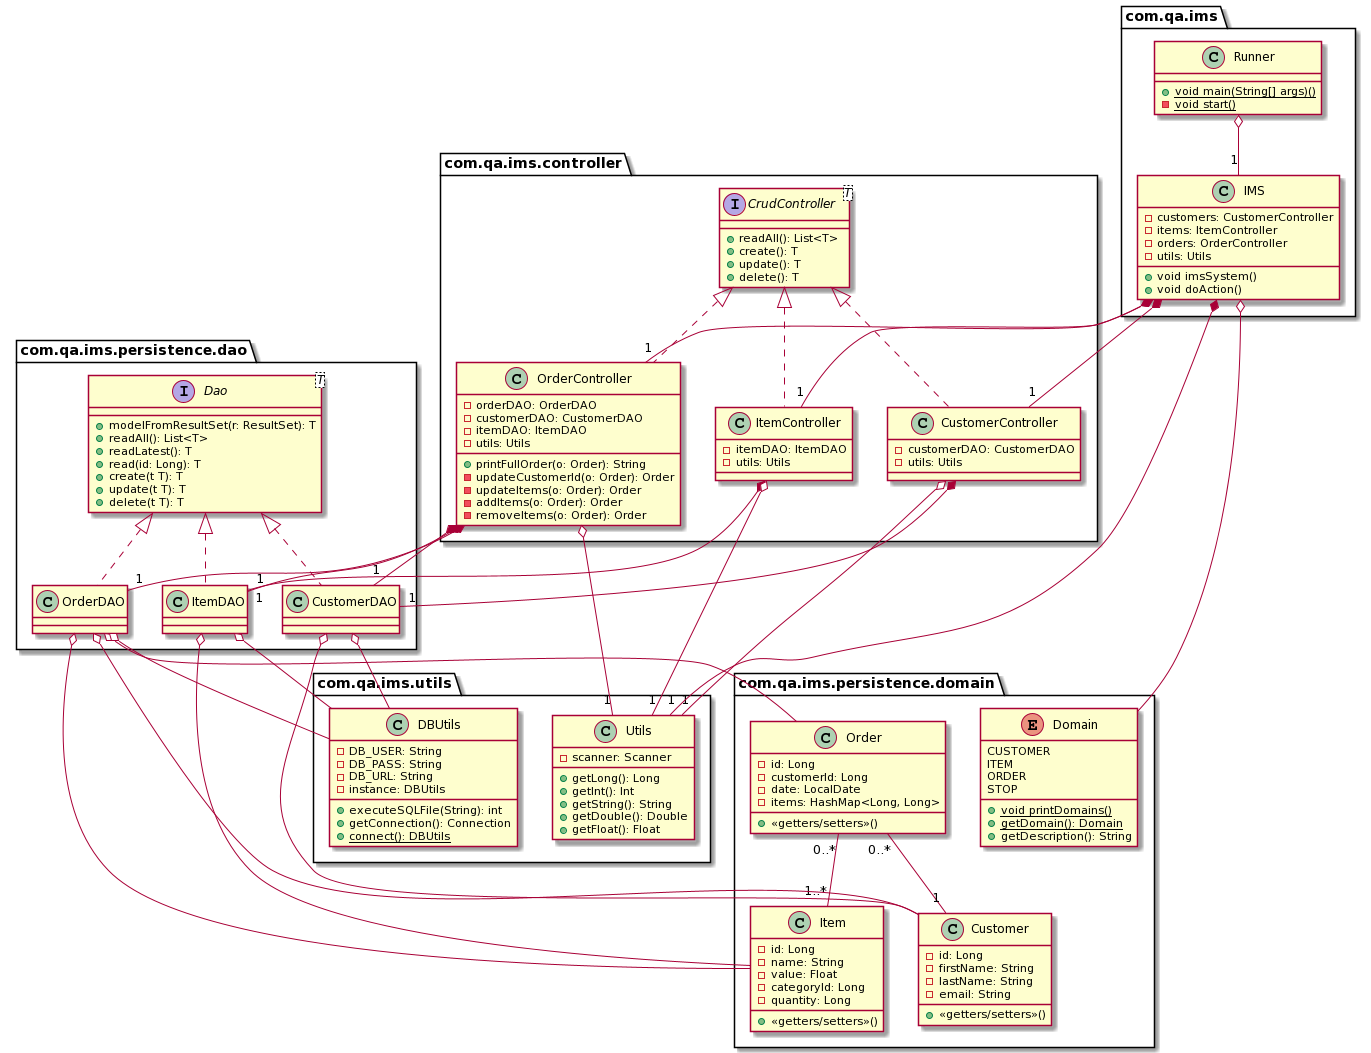

The diagram above was rendered by PlantUML. Its source (embedded in the PNG):
@startuml
package com.qa.ims.persistence.domain {
class Customer {
-id: Long
-firstName: String
-lastName: String
-email: String
__
+<<getters/setters>>()
}
class Item {
-id: Long
-name: String
-value: Float
-categoryId: Long
-quantity: Long
__
+<<getters/setters>>()
}
class Order {
-id: Long
-customerId: Long
-date: LocalDate
-items: HashMap<Long, Long>
__
+<<getters/setters>>()
}
enum Domain {
CUSTOMER
ITEM
ORDER
STOP
+void {static} printDomains()
+{static}getDomain(): Domain
+getDescription(): String
}
}

package com.qa.ims {
class Runner {
+void {static}main(String[] args)()
-void {static} start()
}
class IMS {
-customers: CustomerController
-items: ItemController
-orders: OrderController
-utils: Utils
+void imsSystem()
+void doAction()
}
}

package com.qa.ims.persistence.dao {
interface Dao<T> {
+modelFromResultSet(r: ResultSet): T
+readAll(): List<T>
+readLatest(): T
+read(id: Long): T
+create(t T): T
+update(t T): T
+delete(t T): T
}
class CustomerDAO implements Dao
class ItemDAO implements Dao
class OrderDAO implements Dao
}

package com.qa.ims.controller {
interface CrudController<T> {
+readAll(): List<T>
+create(): T
+update(): T
+delete(): T
}
class CustomerController implements CrudController {
-customerDAO: CustomerDAO
-utils: Utils
}
class ItemController implements CrudController {
-itemDAO: ItemDAO
-utils: Utils
}
class OrderController implements CrudController {
-orderDAO: OrderDAO
-customerDAO: CustomerDAO
-itemDAO: ItemDAO
-utils: Utils
+printFullOrder(o: Order): String
-updateCustomerId(o: Order): Order
-updateItems(o: Order): Order
-addItems(o: Order): Order
-removeItems(o: Order): Order
}
}

package com.qa.ims.utils {
class Utils {
-scanner: Scanner
+getLong(): Long
+getInt(): Int
+getString(): String
+getDouble(): Double
+getFloat(): Float
}
class DBUtils {
-DB_USER: String
-DB_PASS: String
-DB_URL: String
-instance: DBUtils
+executeSQLFile(String): int
+getConnection(): Connection
+{static} connect(): DBUtils
}
}

Order "0..*" -- "1" Customer
Order "0..*" -- "1..*" Item

CustomerDAO o-- Customer
ItemDAO o-- Item
OrderDAO o-- Order
OrderDAO o-- Customer
OrderDAO o-- Item

IMS *-- "1" CustomerController
IMS *-- "1" ItemController
IMS *-- "1" OrderController
IMS o-- Domain

Runner o-- "1" IMS

CustomerController *-- "1" CustomerDAO
ItemController *-- "1" ItemDAO
OrderController *-- "1" OrderDAO
OrderController *-- "1" CustomerDAO
OrderController *-- "1" ItemDAO

CustomerDAO o-- DBUtils
ItemDAO o-- DBUtils
OrderDAO o-- DBUtils

CustomerController o-- "1" Utils
ItemController o-- "1" Utils
OrderController o-- "1" Utils
IMS *-- "1" Utils
@enduml